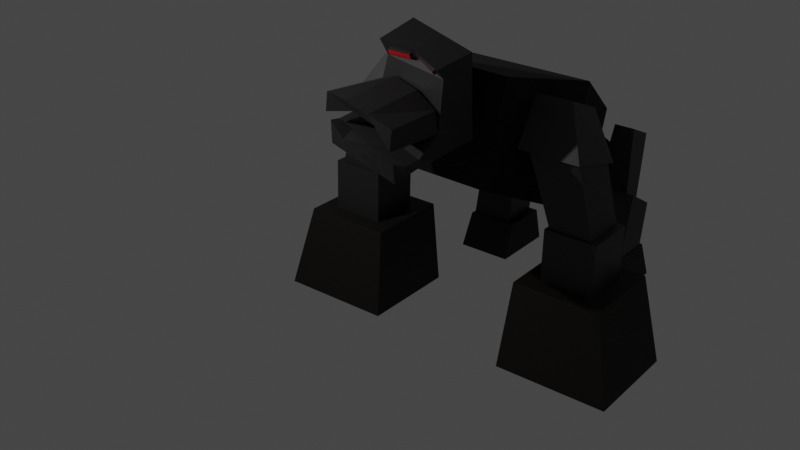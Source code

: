# Source: monster.blend  (saved by Blender 2.82.7; exported with 4.5.12 LTS)
import bpy
from mathutils import Matrix  # noqa: F401  (used for matrix-valued properties, if any)

bpy.ops.wm.read_factory_settings(use_empty=True)
scene = bpy.context.scene
scene.name = 'Scene'

# ---- collections
col_monster = bpy.data.collections.new('monster'); scene.collection.children.link(col_monster)

# ---- materials (node trees are filled in below, after node groups)
mat_monster_paw = bpy.data.materials.new('monster.paw')
mat_monster_leg = bpy.data.materials.new('monster.leg')
mat_torso_main = bpy.data.materials.new('torso.main')
mat_torso_back = bpy.data.materials.new('torso.back')
mat_monster_shoulder = bpy.data.materials.new('monster.shoulder')
mat_monster_head = bpy.data.materials.new('monster.head')
mat_eye_red = bpy.data.materials.new('eye.red')

# ---- material node trees
mat_monster_paw.use_nodes = True; mat_monster_paw.node_tree.nodes.clear()
_N = mat_monster_paw.node_tree.nodes; _L = mat_monster_paw.node_tree.links
n0 = _N.new('ShaderNodeOutputMaterial'); n0.name = 'Material Output'; n0.location = (300, 300)
n1 = _N.new('ShaderNodeBsdfPrincipled'); n1.name = 'Principled BSDF'; n1.location = (10, 300)
n1.distribution = 'GGX'
n1.subsurface_method = 'BURLEY'
n1.inputs[0].default_value = (0.006994, 0.003394, 0.0003465, 1.0)
n1.inputs[2].default_value = 0.7273
n1.inputs[3].default_value = 1.45
n1.inputs[27].default_value = (0.0, 0.0, 0.0, 1.0)
n1.inputs[28].default_value = 1.0
_L.new(n1.outputs[0], n0.inputs[0])
n0.is_active_output = True
mat_monster_leg.use_nodes = True; mat_monster_leg.node_tree.nodes.clear()
_N = mat_monster_leg.node_tree.nodes; _L = mat_monster_leg.node_tree.links
n0 = _N.new('ShaderNodeOutputMaterial'); n0.name = 'Material Output'; n0.location = (300, 300)
n1 = _N.new('ShaderNodeBsdfPrincipled'); n1.name = 'Principled BSDF'; n1.location = (10, 300)
n1.distribution = 'GGX'
n1.subsurface_method = 'BURLEY'
n1.inputs[0].default_value = (0.0209, 0.0209, 0.0209, 1.0)
n1.inputs[3].default_value = 1.45
n1.inputs[27].default_value = (0.0, 0.0, 0.0, 1.0)
n1.inputs[28].default_value = 1.0
_L.new(n1.outputs[0], n0.inputs[0])
n0.is_active_output = True
mat_torso_main.use_nodes = True; mat_torso_main.node_tree.nodes.clear()
_N = mat_torso_main.node_tree.nodes; _L = mat_torso_main.node_tree.links
n0 = _N.new('ShaderNodeOutputMaterial'); n0.name = 'Material Output'; n0.location = (300, 300)
n1 = _N.new('ShaderNodeBsdfPrincipled'); n1.name = 'Principled BSDF'; n1.location = (10, 300)
n1.distribution = 'GGX'
n1.subsurface_method = 'BURLEY'
n1.inputs[0].default_value = (0.0006658, 0.0006658, 0.0006658, 1.0)
n1.inputs[2].default_value = 1.0
n1.inputs[3].default_value = 1.45
n1.inputs[27].default_value = (0.0, 0.0, 0.0, 1.0)
n1.inputs[28].default_value = 1.0
_L.new(n1.outputs[0], n0.inputs[0])
n0.is_active_output = True
mat_torso_back.use_nodes = True; mat_torso_back.node_tree.nodes.clear()
_N = mat_torso_back.node_tree.nodes; _L = mat_torso_back.node_tree.links
n0 = _N.new('ShaderNodeOutputMaterial'); n0.name = 'Material Output'; n0.location = (300, 300)
n1 = _N.new('ShaderNodeBsdfPrincipled'); n1.name = 'Principled BSDF'; n1.location = (10, 300)
n1.distribution = 'GGX'
n1.subsurface_method = 'BURLEY'
n1.inputs[0].default_value = (0.0331, 0.0331, 0.0331, 1.0)
n1.inputs[2].default_value = 1.0
n1.inputs[3].default_value = 1.45
n1.inputs[27].default_value = (0.0, 0.0, 0.0, 1.0)
n1.inputs[28].default_value = 1.0
_L.new(n1.outputs[0], n0.inputs[0])
n0.is_active_output = True
mat_monster_shoulder.use_nodes = True; mat_monster_shoulder.node_tree.nodes.clear()
_N = mat_monster_shoulder.node_tree.nodes; _L = mat_monster_shoulder.node_tree.links
n0 = _N.new('ShaderNodeOutputMaterial'); n0.name = 'Material Output'; n0.location = (300, 300)
n1 = _N.new('ShaderNodeBsdfPrincipled'); n1.name = 'Principled BSDF'; n1.location = (10, 300)
n1.distribution = 'GGX'
n1.subsurface_method = 'BURLEY'
n1.inputs[0].default_value = (0.03075, 0.03075, 0.03075, 1.0)
n1.inputs[3].default_value = 1.45
n1.inputs[27].default_value = (0.0, 0.0, 0.0, 1.0)
n1.inputs[28].default_value = 1.0
_L.new(n1.outputs[0], n0.inputs[0])
n0.is_active_output = True
mat_monster_head.use_nodes = True; mat_monster_head.node_tree.nodes.clear()
_N = mat_monster_head.node_tree.nodes; _L = mat_monster_head.node_tree.links
n0 = _N.new('ShaderNodeOutputMaterial'); n0.name = 'Material Output'; n0.location = (300, 300)
n1 = _N.new('ShaderNodeBsdfPrincipled'); n1.name = 'Principled BSDF'; n1.location = (10, 300)
n1.distribution = 'GGX'
n1.subsurface_method = 'BURLEY'
n1.inputs[0].default_value = (0.02207, 0.02207, 0.02207, 1.0)
n1.inputs[3].default_value = 1.45
n1.inputs[27].default_value = (0.0, 0.0, 0.0, 1.0)
n1.inputs[28].default_value = 1.0
_L.new(n1.outputs[0], n0.inputs[0])
n0.is_active_output = True
mat_eye_red.use_nodes = True; mat_eye_red.node_tree.nodes.clear()
_N = mat_eye_red.node_tree.nodes; _L = mat_eye_red.node_tree.links
n0 = _N.new('ShaderNodeOutputMaterial'); n0.name = 'Material Output'; n0.location = (300, 300)
n1 = _N.new('ShaderNodeBsdfPrincipled'); n1.name = 'Principled BSDF'; n1.location = (10, 300)
n1.distribution = 'GGX'
n1.subsurface_method = 'BURLEY'
n1.inputs[0].default_value = (1.0, 0.0, 0.0006568, 1.0)
n1.inputs[3].default_value = 1.45
n1.inputs[27].default_value = (0.0, 0.0, 0.0, 1.0)
n1.inputs[28].default_value = 1.0
_L.new(n1.outputs[0], n0.inputs[0])
n0.is_active_output = True

# ---- world
world_world = bpy.data.worlds.new('World'); scene.world = world_world
world_world.use_nodes = True; world_world.node_tree.nodes.clear()
_N = world_world.node_tree.nodes; _L = world_world.node_tree.links
n0 = _N.new('ShaderNodeOutputWorld'); n0.name = 'World Output'; n0.location = (300, 300)
n1 = _N.new('ShaderNodeBackground'); n1.name = 'Background'; n1.location = (10, 300)
n1.inputs[0].default_value = (0.05088, 0.05088, 0.05088, 1.0)
_L.new(n1.outputs[0], n0.inputs[0])
n0.is_active_output = True
world_world.color = (0.05088, 0.05088, 0.05088)
world_world.use_sun_shadow = False
world_world.sun_shadow_jitter_overblur = 0.0

# ---- cameras
cam_camera = bpy.data.cameras.new('Camera')
cam_camera.clip_end = 100.0
cam_camera.ortho_scale = 7.314

# ---- lights
light_light = bpy.data.lights.new('Light', 'POINT')
light_light.transmission_factor = 0.0
light_light.energy = 1000.0
light_light.shadow_soft_size = 0.1
light_light.shadow_maximum_resolution = 0.006
light_light.use_absolute_resolution = True

# ---- meshes
me_cube = bpy.data.meshes.new('Cube')
me_cube.from_pydata([(1.0, 1.0, 1.0), (1.464, 1.125, -1.0), (1.0, -1.0, 1.0), (1.464, -1.249, -1.0), (-1.0, 1.0, 1.0), (-1.138, 1.125, -1.0), (-1.0, -1.0, 1.0), (-1.138, -1.249, -1.0)], [], [(0, 4, 6, 2), (3, 2, 6, 7), (7, 6, 4, 5), (5, 1, 3, 7), (1, 0, 2, 3), (5, 4, 0, 1)])
_uv = me_cube.uv_layers.new(name='UVMap')
_uv.uv.foreach_set('vector', [0.625, 0.5, 0.875, 0.5, 0.875, 0.75, 0.625, 0.75, 0.375, 0.75, 0.625, 0.75, 0.625, 1.0, 0.375, 1.0, 0.375, 0.0, 0.625, 0.0, 0.625, 0.25, 0.375, 0.25, 0.125, 0.5, 0.375, 0.5, 0.375, 0.75, 0.125, 0.75, 0.375, 0.5, 0.625, 0.5, 0.625, 0.75, 0.375, 0.75, 0.375, 0.25, 0.625, 0.25, 0.625, 0.5, 0.375, 0.5])
me_cube.materials.append(mat_monster_paw)
me_cube.use_remesh_preserve_volume = False
me_cube.use_remesh_preserve_attributes = False
me_cube.use_mirror_vertex_groups = False
me_cube.update()
me_cube_002 = bpy.data.meshes.new('Cube.002')
me_cube_002.from_pydata([(1.0, 1.0, 1.0), (1.0, 1.0, -1.0), (1.0, -1.0, 1.0), (1.0, -1.0, -1.0), (-1.0, 1.0, 1.0), (-1.0, 1.0, -1.0), (-1.0, -1.0, 1.0), (-1.0, -1.0, -1.0)], [], [(0, 4, 6, 2), (3, 2, 6, 7), (7, 6, 4, 5), (5, 1, 3, 7), (1, 0, 2, 3), (5, 4, 0, 1)])
_uv = me_cube_002.uv_layers.new(name='UVMap')
_uv.uv.foreach_set('vector', [0.625, 0.5, 0.875, 0.5, 0.875, 0.75, 0.625, 0.75, 0.375, 0.75, 0.625, 0.75, 0.625, 1.0, 0.375, 1.0, 0.375, 0.0, 0.625, 0.0, 0.625, 0.25, 0.375, 0.25, 0.125, 0.5, 0.375, 0.5, 0.375, 0.75, 0.125, 0.75, 0.375, 0.5, 0.625, 0.5, 0.625, 0.75, 0.375, 0.75, 0.375, 0.25, 0.625, 0.25, 0.625, 0.5, 0.375, 0.5])
me_cube_002.materials.append(mat_monster_leg)
me_cube_002.use_remesh_preserve_volume = False
me_cube_002.use_remesh_preserve_attributes = False
me_cube_002.use_mirror_vertex_groups = False
me_cube_002.update()
me_cube_004 = bpy.data.meshes.new('Cube.004')
me_cube_004.from_pydata([(-0.6693, -0.8105, -0.5537), (-1.008, -1.161, 1.066), (-0.9963, 1.0, -0.997), (-0.9931, 0.9966, 1.0), (0.7002, -0.8268, -0.5715), (0.9768, -1.262, 1.039), (0.9999, 0.9895, -0.8984), (1.0, 0.9981, 0.9978)], [], [(0, 1, 3, 2), (2, 3, 7, 6), (6, 7, 5, 4), (4, 5, 1, 0), (2, 6, 4, 0), (7, 3, 1, 5)])
me_cube_004.polygons.foreach_set('material_index', [0, 0, 0, 0, 0, 1])
_uv = me_cube_004.uv_layers.new(name='UVMap')
_uv.uv.foreach_set('vector', [0.375, 0.0, 0.625, 0.0, 0.625, 0.25, 0.375, 0.25, 0.375, 0.25, 0.625, 0.25, 0.625, 0.5, 0.375, 0.5, 0.375, 0.5, 0.625, 0.5, 0.625, 0.75, 0.375, 0.75, 0.375, 0.75, 0.625, 0.75, 0.625, 1.0, 0.375, 1.0, 0.125, 0.5, 0.375, 0.5, 0.375, 0.75, 0.125, 0.75, 0.625, 0.5, 0.875, 0.5, 0.875, 0.75, 0.625, 0.75])
me_cube_004.materials.append(mat_torso_main)
me_cube_004.materials.append(mat_torso_back)
me_cube_004.use_remesh_fix_poles = True
me_cube_004.use_remesh_preserve_attributes = False
me_cube_004.use_mirror_vertex_groups = False
me_cube_004.update()
me_cube_005 = bpy.data.meshes.new('Cube.005')
me_cube_005.from_pydata([(-1.0, -1.142, -0.4715), (-1.0, -0.7696, 1.062), (-1.0, 0.8584, -0.4715), (-1.0, 0.5707, 0.885), (0.8748, -1.142, -0.4715), (0.125, -0.7696, 1.062), (0.8748, 0.8584, -0.4715), (0.125, 0.5707, 0.885)], [], [(0, 1, 3, 2), (2, 3, 7, 6), (6, 7, 5, 4), (4, 5, 1, 0), (2, 6, 4, 0), (7, 3, 1, 5)])
_uv = me_cube_005.uv_layers.new(name='UVMap')
_uv.uv.foreach_set('vector', [0.375, 0.0, 0.625, 0.0, 0.625, 0.25, 0.375, 0.25, 0.375, 0.25, 0.625, 0.25, 0.625, 0.5, 0.375, 0.5, 0.375, 0.5, 0.625, 0.5, 0.625, 0.75, 0.375, 0.75, 0.375, 0.75, 0.625, 0.75, 0.625, 1.0, 0.375, 1.0, 0.125, 0.5, 0.375, 0.5, 0.375, 0.75, 0.125, 0.75, 0.625, 0.5, 0.875, 0.5, 0.875, 0.75, 0.625, 0.75])
me_cube_005.materials.append(mat_monster_shoulder)
me_cube_005.use_remesh_fix_poles = True
me_cube_005.use_remesh_preserve_attributes = False
me_cube_005.use_mirror_vertex_groups = False
me_cube_005.update()
me_cube_007 = bpy.data.meshes.new('Cube.007')
me_cube_007.from_pydata([(-0.07734, -0.8906, -1.63), (-1.0, -1.0, 1.0), (-0.07734, 0.8902, -1.63), (-1.0, 1.0, 0.4677), (1.522, -0.8906, -1.63), (0.8852, -1.0, 1.003), (1.522, 0.8902, -1.63), (0.8852, 1.0, 0.4707)], [], [(0, 1, 3, 2), (2, 3, 7, 6), (6, 7, 5, 4), (4, 5, 1, 0), (2, 6, 4, 0), (7, 3, 1, 5)])
_uv = me_cube_007.uv_layers.new(name='UVMap')
_uv.uv.foreach_set('vector', [0.375, 0.0, 0.625, 0.0, 0.625, 0.25, 0.375, 0.25, 0.375, 0.25, 0.625, 0.25, 0.625, 0.5, 0.375, 0.5, 0.375, 0.5, 0.625, 0.5, 0.625, 0.75, 0.375, 0.75, 0.375, 0.75, 0.625, 0.75, 0.625, 1.0, 0.375, 1.0, 0.125, 0.5, 0.375, 0.5, 0.375, 0.75, 0.125, 0.75, 0.625, 0.5, 0.875, 0.5, 0.875, 0.75, 0.625, 0.75])
me_cube_007.materials.append(mat_monster_leg)
me_cube_007.use_remesh_fix_poles = True
me_cube_007.use_remesh_preserve_attributes = False
me_cube_007.use_mirror_vertex_groups = False
me_cube_007.update()
me_cube_008 = bpy.data.meshes.new('Cube.008')
me_cube_008.from_pydata([(1.0, 1.0, 1.0), (1.464, 1.125, -1.0), (1.0, -1.0, 1.0), (1.464, -1.249, -1.0), (-1.0, 1.0, 1.0), (-1.138, 1.125, -1.0), (-1.0, -1.0, 1.0), (-1.138, -1.249, -1.0)], [], [(0, 4, 6, 2), (3, 2, 6, 7), (7, 6, 4, 5), (5, 1, 3, 7), (1, 0, 2, 3), (5, 4, 0, 1)])
_uv = me_cube_008.uv_layers.new(name='UVMap')
_uv.uv.foreach_set('vector', [0.625, 0.5, 0.875, 0.5, 0.875, 0.75, 0.625, 0.75, 0.375, 0.75, 0.625, 0.75, 0.625, 1.0, 0.375, 1.0, 0.375, 0.0, 0.625, 0.0, 0.625, 0.25, 0.375, 0.25, 0.125, 0.5, 0.375, 0.5, 0.375, 0.75, 0.125, 0.75, 0.375, 0.5, 0.625, 0.5, 0.625, 0.75, 0.375, 0.75, 0.375, 0.25, 0.625, 0.25, 0.625, 0.5, 0.375, 0.5])
me_cube_008.materials.append(mat_monster_paw)
me_cube_008.use_remesh_preserve_volume = False
me_cube_008.use_remesh_preserve_attributes = False
me_cube_008.use_mirror_vertex_groups = False
me_cube_008.update()
me_cube_009 = bpy.data.meshes.new('Cube.009')
me_cube_009.from_pydata([(1.0, 1.0, 1.0), (1.0, 1.0, -1.0), (1.0, -1.0, 1.0), (1.0, -1.0, -1.0), (-1.0, 1.0, 1.0), (-1.0, 1.0, -1.0), (-1.0, -1.0, 1.0), (-1.0, -1.0, -1.0)], [], [(0, 4, 6, 2), (3, 2, 6, 7), (7, 6, 4, 5), (5, 1, 3, 7), (1, 0, 2, 3), (5, 4, 0, 1)])
_uv = me_cube_009.uv_layers.new(name='UVMap')
_uv.uv.foreach_set('vector', [0.625, 0.5, 0.875, 0.5, 0.875, 0.75, 0.625, 0.75, 0.375, 0.75, 0.625, 0.75, 0.625, 1.0, 0.375, 1.0, 0.375, 0.0, 0.625, 0.0, 0.625, 0.25, 0.375, 0.25, 0.125, 0.5, 0.375, 0.5, 0.375, 0.75, 0.125, 0.75, 0.375, 0.5, 0.625, 0.5, 0.625, 0.75, 0.375, 0.75, 0.375, 0.25, 0.625, 0.25, 0.625, 0.5, 0.375, 0.5])
me_cube_009.materials.append(mat_monster_leg)
me_cube_009.use_remesh_preserve_volume = False
me_cube_009.use_remesh_preserve_attributes = False
me_cube_009.use_mirror_vertex_groups = False
me_cube_009.update()
me_cube_010 = bpy.data.meshes.new('Cube.010')
me_cube_010.from_pydata([(-1.0, -1.142, -0.4715), (-1.0, -0.7696, 1.062), (-1.0, 0.8584, -0.4715), (-1.0, 0.5707, 0.885), (0.8748, -1.142, -0.4715), (0.125, -0.7696, 1.062), (0.8748, 0.8584, -0.4715), (0.125, 0.5707, 0.885)], [], [(0, 1, 3, 2), (2, 3, 7, 6), (6, 7, 5, 4), (4, 5, 1, 0), (2, 6, 4, 0), (7, 3, 1, 5)])
_uv = me_cube_010.uv_layers.new(name='UVMap')
_uv.uv.foreach_set('vector', [0.375, 0.0, 0.625, 0.0, 0.625, 0.25, 0.375, 0.25, 0.375, 0.25, 0.625, 0.25, 0.625, 0.5, 0.375, 0.5, 0.375, 0.5, 0.625, 0.5, 0.625, 0.75, 0.375, 0.75, 0.375, 0.75, 0.625, 0.75, 0.625, 1.0, 0.375, 1.0, 0.125, 0.5, 0.375, 0.5, 0.375, 0.75, 0.125, 0.75, 0.625, 0.5, 0.875, 0.5, 0.875, 0.75, 0.625, 0.75])
me_cube_010.materials.append(mat_monster_shoulder)
me_cube_010.use_remesh_fix_poles = True
me_cube_010.use_remesh_preserve_attributes = False
me_cube_010.use_mirror_vertex_groups = False
me_cube_010.update()
me_cube_011 = bpy.data.meshes.new('Cube.011')
me_cube_011.from_pydata([(-0.07734, -0.8906, -1.63), (-1.0, -1.0, 1.0), (-0.07734, 0.8902, -1.63), (-1.0, 1.0, 0.4677), (1.522, -0.8906, -1.63), (0.8852, -1.0, 1.003), (1.522, 0.8902, -1.63), (0.8852, 1.0, 0.4707)], [], [(0, 1, 3, 2), (2, 3, 7, 6), (6, 7, 5, 4), (4, 5, 1, 0), (2, 6, 4, 0), (7, 3, 1, 5)])
_uv = me_cube_011.uv_layers.new(name='UVMap')
_uv.uv.foreach_set('vector', [0.375, 0.0, 0.625, 0.0, 0.625, 0.25, 0.375, 0.25, 0.375, 0.25, 0.625, 0.25, 0.625, 0.5, 0.375, 0.5, 0.375, 0.5, 0.625, 0.5, 0.625, 0.75, 0.375, 0.75, 0.375, 0.75, 0.625, 0.75, 0.625, 1.0, 0.375, 1.0, 0.125, 0.5, 0.375, 0.5, 0.375, 0.75, 0.125, 0.75, 0.625, 0.5, 0.875, 0.5, 0.875, 0.75, 0.625, 0.75])
me_cube_011.materials.append(mat_monster_leg)
me_cube_011.use_remesh_fix_poles = True
me_cube_011.use_remesh_preserve_attributes = False
me_cube_011.use_mirror_vertex_groups = False
me_cube_011.update()
me_cube_013 = bpy.data.meshes.new('Cube.013')
me_cube_013.from_pydata([(-0.9484, -1.073, -0.8419), (-0.9047, -0.8311, 0.8938), (-0.9482, 0.9275, -0.8475), (-0.8963, 0.9148, 1.022), (1.051, -1.072, -0.8469), (0.8327, -0.8576, 0.9239), (1.052, 0.9275, -0.8475), (0.8983, 0.8525, 0.9956), (-0.8262, -0.5096, 0.5325), (-0.9076, 0.9175, 0.6144), (0.9318, 0.8688, 0.5935), (0.8429, -0.4998, 0.6688), (0.05176, 0.9275, -0.8475), (0.0009961, 0.8836, 1.009), (0.0508, -0.9994, -0.8309), (0.003386, -0.571, 0.9468), (-0.03562, -0.297, 0.6926), (0.01207, 0.8932, 0.604)], [], [(8, 1, 3, 9), (17, 13, 7, 10), (10, 7, 5, 11), (16, 15, 1, 8), (12, 6, 4, 14), (13, 3, 1, 15), (16, 8, 0, 14, 4, 11), (0, 8, 9, 2), (7, 13, 15, 5), (2, 12, 14, 0), (11, 5, 15, 16), (9, 3, 13, 17), (17, 10, 6, 12, 2, 9), (6, 10, 11, 4)])
_uv = me_cube_013.uv_layers.new(name='UVMap')
_uv.uv.foreach_set('vector', [0.5705, 0.0, 0.625, 0.0, 0.625, 0.25, 0.5705, 0.25, 0.5705, 0.375, 0.625, 0.375, 0.625, 0.5, 0.5705, 0.5, 0.5705, 0.5, 0.625, 0.5, 0.625, 0.75, 0.5705, 0.75, 0.5705, 0.875, 0.625, 0.875, 0.625, 1.0, 0.5705, 1.0, 0.25, 0.5, 0.375, 0.5, 0.375, 0.75, 0.25, 0.75, 0.75, 0.5, 0.875, 0.5, 0.875, 0.75, 0.75, 0.75, 0.5705, 0.875, 0.5705, 1.0, 0.375, 1.0, 0.375, 0.875, 0.375, 0.75, 0.5705, 0.75, 0.375, 0.0, 0.5705, 0.0, 0.5705, 0.25, 0.375, 0.25, 0.625, 0.5, 0.75, 0.5, 0.75, 0.75, 0.625, 0.75, 0.125, 0.5, 0.25, 0.5, 0.25, 0.75, 0.125, 0.75, 0.5705, 0.75, 0.625, 0.75, 0.625, 0.875, 0.5705, 0.875, 0.5705, 0.25, 0.625, 0.25, 0.625, 0.375, 0.5705, 0.375, 0.5705, 0.375, 0.5705, 0.5, 0.375, 0.5, 0.375, 0.375, 0.375, 0.25, 0.5705, 0.25, 0.375, 0.5, 0.5705, 0.5, 0.5705, 0.75, 0.375, 0.75])
me_cube_013.materials.append(mat_monster_head)
me_cube_013.use_remesh_fix_poles = True
me_cube_013.use_remesh_preserve_attributes = False
me_cube_013.use_mirror_vertex_groups = False
me_cube_013.update()
me_cube_014 = bpy.data.meshes.new('Cube.014')
me_cube_014.from_pydata([(-0.9904, -1.013, -1.193), (-0.9796, -1.027, 0.5886), (-0.8043, 1.038, -0.8669), (-0.7061, 1.048, 0.7082), (1.009, -1.012, -1.181), (1.014, -1.019, 0.7144), (1.069, 1.013, -1.223), (0.9093, 1.018, 0.5537), (-0.5208, 1.028, -0.5796), (-0.3548, -1.088, 0.9145), (-0.3707, 1.056, 1.372), (-0.3911, -0.6914, -0.4007), (0.3251, 0.9899, 1.351), (0.4371, -0.7156, -0.4316), (0.4792, 1.028, -0.5796), (0.3499, -1.114, 0.9432)], [], [(0, 1, 3, 2), (14, 12, 7, 6), (6, 7, 5, 4), (11, 9, 1, 0), (14, 6, 4, 13), (10, 3, 1, 9), (2, 3, 10, 8), (2, 8, 11, 0), (13, 15, 9, 11), (8, 14, 13, 11), (4, 5, 15, 13), (7, 12, 15, 5), (8, 10, 12, 14), (12, 10, 9, 15)])
_uv = me_cube_014.uv_layers.new(name='UVMap')
_uv.uv.foreach_set('vector', [0.375, 0.0, 0.625, 0.0, 0.625, 0.25, 0.375, 0.25, 0.375, 0.4375, 0.625, 0.4375, 0.625, 0.5, 0.375, 0.5, 0.375, 0.5, 0.625, 0.5, 0.625, 0.75, 0.375, 0.75, 0.375, 0.9375, 0.625, 0.9375, 0.625, 1.0, 0.375, 1.0, 0.3125, 0.5, 0.375, 0.5, 0.375, 0.75, 0.3125, 0.75, 0.8125, 0.5, 0.875, 0.5, 0.875, 0.75, 0.8125, 0.75, 0.375, 0.25, 0.625, 0.25, 0.625, 0.3125, 0.375, 0.3125, 0.125, 0.5, 0.1875, 0.5, 0.1875, 0.75, 0.125, 0.75, 0.375, 0.8125, 0.625, 0.8125, 0.625, 0.9375, 0.375, 0.9375, 0.1875, 0.5, 0.3125, 0.5, 0.3125, 0.75, 0.1875, 0.75, 0.375, 0.75, 0.625, 0.75, 0.625, 0.8125, 0.375, 0.8125, 0.625, 0.5, 0.6875, 0.5, 0.6875, 0.75, 0.625, 0.75, 0.375, 0.3125, 0.625, 0.3125, 0.625, 0.4375, 0.375, 0.4375, 0.6875, 0.5, 0.8125, 0.5, 0.8125, 0.75, 0.6875, 0.75])
me_cube_014.materials.append(mat_monster_head)
me_cube_014.use_remesh_fix_poles = True
me_cube_014.use_remesh_preserve_attributes = False
me_cube_014.use_mirror_vertex_groups = False
me_cube_014.update()
me_cube_015 = bpy.data.meshes.new('Cube.015')
me_cube_015.from_pydata([(-1.0, -1.0, -1.0), (-0.9615, -0.9606, 1.366), (-0.961, 0.7422, -1.116), (-0.8986, 1.063, 1.215), (1.0, -1.0, -1.0), (1.0, -1.0, 1.0), (1.038, 0.7362, -1.186), (0.974, 1.003, 0.8577), (0.06988, 0.8854, 0.3845), (0.0, -1.0, -1.0), (-0.02054, -1.137, 0.3826), (-0.5108, -1.103, 0.531), (-0.513, 0.9035, 0.563), (-0.5, -1.0, -1.0), (0.5764, 0.8876, 0.3878), (0.5, -1.0, -1.0), (0.5759, -1.049, 0.3336), (-1.0, 0.0, -1.0), (-1.051, -0.01321, 0.5451), (1.0, 0.0, -1.0), (1.086, -0.03475, 0.1184), (-0.00772, -0.1302, 0.4527), (-0.5173, -0.07441, 0.6712), (0.5911, 0.009353, 0.1566), (-1.0, -0.5357, -1.0), (1.06, -0.6102, 0.2896), (-0.03996, -0.7189, 0.3845), (-0.5526, -0.6131, 0.6973), (0.5708, -0.5635, 0.2786), (-1.018, -0.5369, 0.7892), (1.0, -0.5357, -1.0)], [], [(17, 18, 3, 2), (30, 25, 5, 4), (13, 11, 1, 0), (27, 29, 1, 11), (28, 26, 10, 16), (15, 16, 10, 9), (2, 3, 12, 8, 14, 7, 6), (26, 27, 11, 10), (9, 10, 11, 13), (4, 5, 16, 15), (25, 28, 16, 5), (7, 14, 23, 20), (8, 12, 22, 21), (14, 8, 21, 23), (12, 3, 18, 22), (6, 7, 20, 19), (24, 29, 18, 17), (0, 1, 29, 24), (20, 23, 28, 25), (21, 22, 27, 26), (23, 21, 26, 28), (22, 18, 29, 27), (19, 20, 25, 30), (2, 6, 19, 30, 4, 15, 9, 13, 0, 24, 17)])
_uv = me_cube_015.uv_layers.new(name='UVMap')
_uv.uv.foreach_set('vector', [0.375, 0.125, 0.625, 0.125, 0.625, 0.25, 0.375, 0.25, 0.375, 0.692, 0.625, 0.692, 0.625, 0.75, 0.375, 0.75, 0.375, 0.9375, 0.625, 0.9375, 0.625, 1.0, 0.375, 1.0, 0.8125, 0.692, 0.875, 0.692, 0.875, 0.75, 0.8125, 0.75, 0.6875, 0.692, 0.75, 0.692, 0.75, 0.75, 0.6875, 0.75, 0.375, 0.8125, 0.625, 0.8125, 0.625, 0.875, 0.375, 0.875, 0.375, 0.25, 0.625, 0.25, 0.625, 0.3125, 0.625, 0.375, 0.625, 0.4375, 0.625, 0.5, 0.375, 0.5, 0.75, 0.692, 0.8125, 0.692, 0.8125, 0.75, 0.75, 0.75, 0.375, 0.875, 0.625, 0.875, 0.625, 0.9375, 0.375, 0.9375, 0.375, 0.75, 0.625, 0.75, 0.625, 0.8125, 0.375, 0.8125, 0.625, 0.692, 0.6875, 0.692, 0.6875, 0.75, 0.625, 0.75, 0.625, 0.5, 0.6875, 0.5, 0.6875, 0.625, 0.625, 0.625, 0.75, 0.5, 0.8125, 0.5, 0.8125, 0.625, 0.75, 0.625, 0.6875, 0.5, 0.75, 0.5, 0.75, 0.625, 0.6875, 0.625, 0.8125, 0.5, 0.875, 0.5, 0.875, 0.625, 0.8125, 0.625, 0.375, 0.5, 0.625, 0.5, 0.625, 0.625, 0.375, 0.625, 0.375, 0.05804, 0.625, 0.05804, 0.625, 0.125, 0.375, 0.125, 0.375, 0.0, 0.625, 0.0, 0.625, 0.05804, 0.375, 0.05804, 0.625, 0.625, 0.6875, 0.625, 0.6875, 0.692, 0.625, 0.692, 0.75, 0.625, 0.8125, 0.625, 0.8125, 0.692, 0.75, 0.692, 0.6875, 0.625, 0.75, 0.625, 0.75, 0.692, 0.6875, 0.692, 0.8125, 0.625, 0.875, 0.625, 0.875, 0.692, 0.8125, 0.692, 0.375, 0.625, 0.625, 0.625, 0.625, 0.692, 0.375, 0.692, 0.125, 0.5, 0.375, 0.5, 0.375, 0.625, 0.375, 0.692, 0.375, 0.75, 0.3125, 0.75, 0.25, 0.75, 0.1875, 0.75, 0.125, 0.75, 0.125, 0.692, 0.125, 0.625])
me_cube_015.materials.append(mat_monster_head)
me_cube_015.use_remesh_fix_poles = True
me_cube_015.use_remesh_preserve_attributes = False
me_cube_015.use_mirror_vertex_groups = False
me_cube_015.update()
me_cube_016 = bpy.data.meshes.new('Cube.016')
me_cube_016.from_pydata([(-1.0, -1.0, -1.0), (-1.0, -1.0, 1.0), (-1.0, 1.0, -1.0), (-1.0, 1.0, 1.0), (1.0, -1.0, -1.0), (1.0, -1.0, 1.0), (1.0, 1.0, -1.0), (1.0, 1.0, 1.0)], [], [(0, 1, 3, 2), (2, 3, 7, 6), (6, 7, 5, 4), (4, 5, 1, 0), (2, 6, 4, 0), (7, 3, 1, 5)])
me_cube_016.polygons.foreach_set('material_index', [0, 0, 0, 1, 0, 0])
_uv = me_cube_016.uv_layers.new(name='UVMap')
_uv.uv.foreach_set('vector', [0.375, 0.0, 0.625, 0.0, 0.625, 0.25, 0.375, 0.25, 0.375, 0.25, 0.625, 0.25, 0.625, 0.5, 0.375, 0.5, 0.375, 0.5, 0.625, 0.5, 0.625, 0.75, 0.375, 0.75, 0.375, 0.75, 0.625, 0.75, 0.625, 1.0, 0.375, 1.0, 0.125, 0.5, 0.375, 0.5, 0.375, 0.75, 0.125, 0.75, 0.625, 0.5, 0.875, 0.5, 0.875, 0.75, 0.625, 0.75])
me_cube_016.materials.append(mat_monster_head)
me_cube_016.materials.append(mat_eye_red)
me_cube_016.use_remesh_fix_poles = True
me_cube_016.use_remesh_preserve_attributes = False
me_cube_016.use_mirror_vertex_groups = False
me_cube_016.update()
me_cube_017 = bpy.data.meshes.new('Cube.017')
me_cube_017.from_pydata([(-1.0, -1.0, -1.0), (-1.0, -1.0, 1.0), (-1.0, 1.0, -1.0), (-1.0, 1.0, 1.0), (1.0, -1.0, -1.0), (1.0, -1.0, 1.0), (1.0, 1.0, -1.0), (1.0, 1.0, 1.0)], [], [(0, 1, 3, 2), (2, 3, 7, 6), (6, 7, 5, 4), (4, 5, 1, 0), (2, 6, 4, 0), (7, 3, 1, 5)])
me_cube_017.polygons.foreach_set('material_index', [0, 0, 0, 1, 0, 0])
_uv = me_cube_017.uv_layers.new(name='UVMap')
_uv.uv.foreach_set('vector', [0.375, 0.0, 0.625, 0.0, 0.625, 0.25, 0.375, 0.25, 0.375, 0.25, 0.625, 0.25, 0.625, 0.5, 0.375, 0.5, 0.375, 0.5, 0.625, 0.5, 0.625, 0.75, 0.375, 0.75, 0.375, 0.75, 0.625, 0.75, 0.625, 1.0, 0.375, 1.0, 0.125, 0.5, 0.375, 0.5, 0.375, 0.75, 0.125, 0.75, 0.625, 0.5, 0.875, 0.5, 0.875, 0.75, 0.625, 0.75])
me_cube_017.materials.append(mat_monster_head)
me_cube_017.materials.append(mat_eye_red)
me_cube_017.use_remesh_fix_poles = True
me_cube_017.use_remesh_preserve_attributes = False
me_cube_017.use_mirror_vertex_groups = False
me_cube_017.update()
me_cube_001 = bpy.data.meshes.new('Cube.001')
me_cube_001.from_pydata([(-1.494, -1.869, -1.327), (-1.49, -1.099, 1.568), (-1.058, 0.4221, -1.814), (-0.7926, 0.8599, 0.2398), (1.5, -1.846, -1.18), (1.5, -1.098, 1.564), (1.006, 0.4273, -1.863), (1.012, 0.8449, 0.2751), (-1.491, -1.332, 0.691), (-0.909, 0.7564, -0.3685), (0.996, 0.7153, -0.3301), (1.5, -1.324, 0.7329)], [], [(8, 1, 3, 9), (10, 7, 5, 11), (11, 5, 1, 8), (2, 6, 4, 0), (7, 3, 1, 5), (4, 11, 8, 0), (6, 10, 11, 4), (0, 8, 9, 2), (2, 9, 3, 7, 10, 6)])
_uv = me_cube_001.uv_layers.new(name='UVMap')
_uv.uv.foreach_set('vector', [0.5493, 0.0, 0.625, 0.0, 0.625, 0.25, 0.5493, 0.25, 0.5493, 0.5, 0.625, 0.5, 0.625, 0.75, 0.5493, 0.75, 0.5493, 0.75, 0.625, 0.75, 0.625, 1.0, 0.5493, 1.0, 0.125, 0.5, 0.375, 0.5, 0.375, 0.75, 0.125, 0.75, 0.625, 0.5, 0.875, 0.5, 0.875, 0.75, 0.625, 0.75, 0.375, 0.75, 0.5493, 0.75, 0.5493, 1.0, 0.375, 1.0, 0.375, 0.5, 0.5493, 0.5, 0.5493, 0.75, 0.375, 0.75, 0.375, 0.0, 0.5493, 0.0, 0.5493, 0.25, 0.375, 0.25, 0.375, 0.25, 0.5493, 0.25, 0.625, 0.25, 0.625, 0.5, 0.5493, 0.5, 0.375, 0.5])
me_cube_001.materials.append(mat_torso_main)
me_cube_001.use_remesh_fix_poles = True
me_cube_001.use_remesh_preserve_attributes = False
me_cube_001.use_mirror_vertex_groups = False
me_cube_001.update()
me_cube_006 = bpy.data.meshes.new('Cube.006')
me_cube_006.from_pydata([(-1.058, -1.35, -0.8213), (-0.909, -1.016, 0.6243), (-1.0, -0.2161, -1.171), (-1.0, 0.5871, -0.4959), (1.006, -1.345, -0.87), (0.996, -1.057, 0.6626), (1.0, -0.2161, -1.171), (1.0, 0.5871, -0.4959)], [], [(0, 1, 3, 2), (2, 3, 7, 6), (6, 7, 5, 4), (4, 5, 1, 0), (2, 6, 4, 0), (7, 3, 1, 5)])
_uv = me_cube_006.uv_layers.new(name='UVMap')
_uv.uv.foreach_set('vector', [0.3931, 0.0, 0.625, 0.0, 0.625, 0.1522, 0.375, 0.1522, 0.375, 0.1522, 0.625, 0.1522, 0.625, 0.5978, 0.375, 0.5978, 0.375, 0.5978, 0.625, 0.5978, 0.625, 0.75, 0.3931, 0.75, 0.3931, 0.75, 0.625, 0.75, 0.625, 1.0, 0.3931, 1.0, 0.125, 0.5978, 0.375, 0.5978, 0.3931, 0.75, 0.125, 0.7551, 0.625, 0.5978, 0.875, 0.5978, 0.875, 0.75, 0.625, 0.75])
me_cube_006.materials.append(mat_torso_main)
me_cube_006.use_remesh_fix_poles = True
me_cube_006.use_remesh_preserve_attributes = False
me_cube_006.use_mirror_vertex_groups = False
me_cube_006.update()
me_cube_012 = bpy.data.meshes.new('Cube.012')
me_cube_012.from_pydata([(-1.0, -0.9648, -1.042), (-1.0, -1.0, 1.0), (-1.0, 0.6213, -1.123), (-1.0, 1.0, 1.0), (2.159, -0.9648, -1.042), (1.0, -1.0, 1.0), (2.159, 0.6213, -1.123), (1.0, 1.0, 1.0)], [], [(0, 1, 3, 2), (2, 3, 7, 6), (6, 7, 5, 4), (4, 5, 1, 0), (2, 6, 4, 0), (7, 3, 1, 5)])
_uv = me_cube_012.uv_layers.new(name='UVMap')
_uv.uv.foreach_set('vector', [0.375, 0.0, 0.625, 0.0, 0.625, 0.25, 0.375, 0.25, 0.375, 0.25, 0.625, 0.25, 0.625, 0.5, 0.375, 0.5, 0.375, 0.5, 0.625, 0.5, 0.625, 0.75, 0.375, 0.75, 0.375, 0.75, 0.625, 0.75, 0.625, 1.0, 0.375, 1.0, 0.125, 0.5, 0.375, 0.5, 0.375, 0.75, 0.125, 0.75, 0.625, 0.5, 0.875, 0.5, 0.875, 0.75, 0.625, 0.75])
me_cube_012.materials.append(mat_monster_shoulder)
me_cube_012.use_remesh_fix_poles = True
me_cube_012.use_remesh_preserve_attributes = False
me_cube_012.use_mirror_vertex_groups = False
me_cube_012.update()
me_cube_018 = bpy.data.meshes.new('Cube.018')
me_cube_018.from_pydata([(-1.0, -1.337, -1.0), (-1.0, -1.0, 0.4616), (-1.0, 1.417, -1.0), (-1.0, 1.0, 0.4616), (1.186, -1.337, -1.0), (1.0, -1.0, 0.4616), (1.186, 1.417, -1.0), (1.0, 1.0, 0.4616)], [], [(0, 1, 3, 2), (2, 3, 7, 6), (6, 7, 5, 4), (4, 5, 1, 0), (2, 6, 4, 0), (7, 3, 1, 5)])
_uv = me_cube_018.uv_layers.new(name='UVMap')
_uv.uv.foreach_set('vector', [0.375, 0.0, 0.625, 0.0, 0.625, 0.25, 0.375, 0.25, 0.375, 0.25, 0.625, 0.25, 0.625, 0.5, 0.375, 0.5, 0.375, 0.5, 0.625, 0.5, 0.625, 0.75, 0.375, 0.75, 0.375, 0.75, 0.625, 0.75, 0.625, 1.0, 0.375, 1.0, 0.125, 0.5, 0.375, 0.5, 0.375, 0.75, 0.125, 0.75, 0.625, 0.5, 0.875, 0.5, 0.875, 0.75, 0.625, 0.75])
me_cube_018.materials.append(mat_monster_paw)
me_cube_018.use_remesh_fix_poles = True
me_cube_018.use_remesh_preserve_attributes = False
me_cube_018.use_mirror_vertex_groups = False
me_cube_018.update()
me_cube_019 = bpy.data.meshes.new('Cube.019')
me_cube_019.from_pydata([(-1.0, -1.0, -1.847), (-1.0, -0.3286, 1.505), (-1.0, 1.0, -1.847), (-1.0, 1.343, 0.5275), (1.0, -1.0, -1.847), (1.0, -0.3286, 1.505), (1.0, 1.0, -1.847), (1.0, 1.343, 0.5275)], [], [(0, 1, 3, 2), (2, 3, 7, 6), (6, 7, 5, 4), (4, 5, 1, 0), (2, 6, 4, 0), (7, 3, 1, 5)])
_uv = me_cube_019.uv_layers.new(name='UVMap')
_uv.uv.foreach_set('vector', [0.375, 0.0, 0.625, 0.0, 0.5659, 0.25, 0.375, 0.25, 0.375, 0.25, 0.5659, 0.25, 0.5659, 0.5, 0.375, 0.5, 0.375, 0.5, 0.5659, 0.5, 0.625, 0.75, 0.375, 0.75, 0.375, 0.75, 0.625, 0.75, 0.625, 1.0, 0.375, 1.0, 0.125, 0.5, 0.375, 0.5, 0.375, 0.75, 0.125, 0.75, 0.5659, 0.5, 0.875, 0.5, 0.875, 0.75, 0.625, 0.75])
me_cube_019.materials.append(mat_monster_leg)
me_cube_019.use_remesh_fix_poles = True
me_cube_019.use_remesh_preserve_attributes = False
me_cube_019.use_mirror_vertex_groups = False
me_cube_019.update()
me_cube_028 = bpy.data.meshes.new('Cube.028')
me_cube_028.from_pydata([(-1.0, -0.9648, -1.042), (-1.0, -1.0, 1.0), (-1.0, 0.6213, -1.123), (-1.0, 1.0, 1.0), (2.159, -0.9648, -1.042), (1.0, -1.0, 1.0), (2.159, 0.6213, -1.123), (1.0, 1.0, 1.0)], [], [(0, 1, 3, 2), (2, 3, 7, 6), (6, 7, 5, 4), (4, 5, 1, 0), (2, 6, 4, 0), (7, 3, 1, 5)])
_uv = me_cube_028.uv_layers.new(name='UVMap')
_uv.uv.foreach_set('vector', [0.375, 0.0, 0.625, 0.0, 0.625, 0.25, 0.375, 0.25, 0.375, 0.25, 0.625, 0.25, 0.625, 0.5, 0.375, 0.5, 0.375, 0.5, 0.625, 0.5, 0.625, 0.75, 0.375, 0.75, 0.375, 0.75, 0.625, 0.75, 0.625, 1.0, 0.375, 1.0, 0.125, 0.5, 0.375, 0.5, 0.375, 0.75, 0.125, 0.75, 0.625, 0.5, 0.875, 0.5, 0.875, 0.75, 0.625, 0.75])
me_cube_028.materials.append(mat_monster_shoulder)
me_cube_028.use_remesh_fix_poles = True
me_cube_028.use_remesh_preserve_attributes = False
me_cube_028.use_mirror_vertex_groups = False
me_cube_028.update()
me_cube_029 = bpy.data.meshes.new('Cube.029')
me_cube_029.from_pydata([(-1.0, -1.337, -1.0), (-1.0, -1.0, 0.4616), (-1.0, 1.417, -1.0), (-1.0, 1.0, 0.4616), (1.186, -1.337, -1.0), (1.0, -1.0, 0.4616), (1.186, 1.417, -1.0), (1.0, 1.0, 0.4616)], [], [(0, 1, 3, 2), (2, 3, 7, 6), (6, 7, 5, 4), (4, 5, 1, 0), (2, 6, 4, 0), (7, 3, 1, 5)])
_uv = me_cube_029.uv_layers.new(name='UVMap')
_uv.uv.foreach_set('vector', [0.375, 0.0, 0.625, 0.0, 0.625, 0.25, 0.375, 0.25, 0.375, 0.25, 0.625, 0.25, 0.625, 0.5, 0.375, 0.5, 0.375, 0.5, 0.625, 0.5, 0.625, 0.75, 0.375, 0.75, 0.375, 0.75, 0.625, 0.75, 0.625, 1.0, 0.375, 1.0, 0.125, 0.5, 0.375, 0.5, 0.375, 0.75, 0.125, 0.75, 0.625, 0.5, 0.875, 0.5, 0.875, 0.75, 0.625, 0.75])
me_cube_029.materials.append(mat_monster_paw)
me_cube_029.use_remesh_fix_poles = True
me_cube_029.use_remesh_preserve_attributes = False
me_cube_029.use_mirror_vertex_groups = False
me_cube_029.update()
me_cube_030 = bpy.data.meshes.new('Cube.030')
me_cube_030.from_pydata([(-1.0, -1.0, -1.847), (-1.0, -0.3286, 1.505), (-1.0, 1.0, -1.847), (-1.0, 1.343, 0.5275), (1.0, -1.0, -1.847), (1.0, -0.3286, 1.505), (1.0, 1.0, -1.847), (1.0, 1.343, 0.5275)], [], [(0, 1, 3, 2), (2, 3, 7, 6), (6, 7, 5, 4), (4, 5, 1, 0), (2, 6, 4, 0), (7, 3, 1, 5)])
_uv = me_cube_030.uv_layers.new(name='UVMap')
_uv.uv.foreach_set('vector', [0.375, 0.0, 0.625, 0.0, 0.5659, 0.25, 0.375, 0.25, 0.375, 0.25, 0.5659, 0.25, 0.5659, 0.5, 0.375, 0.5, 0.375, 0.5, 0.5659, 0.5, 0.625, 0.75, 0.375, 0.75, 0.375, 0.75, 0.625, 0.75, 0.625, 1.0, 0.375, 1.0, 0.125, 0.5, 0.375, 0.5, 0.375, 0.75, 0.125, 0.75, 0.5659, 0.5, 0.875, 0.5, 0.875, 0.75, 0.625, 0.75])
me_cube_030.materials.append(mat_monster_leg)
me_cube_030.use_remesh_fix_poles = True
me_cube_030.use_remesh_preserve_attributes = False
me_cube_030.use_mirror_vertex_groups = False
me_cube_030.update()
me_cube_003 = bpy.data.meshes.new('Cube.003')
me_cube_003.from_pydata([(-1.0, -1.739, 0.3842), (-1.0, -1.0, 1.0), (-0.6868, -0.4115, 0.1138), (-0.6868, 0.05534, 0.2761), (1.0, -1.739, 0.3842), (1.0, -1.0, 1.0), (0.6463, -0.4115, 0.1138), (0.6463, 0.05534, 0.2761)], [], [(0, 1, 3, 2), (2, 3, 7, 6), (6, 7, 5, 4), (4, 5, 1, 0), (2, 6, 4, 0), (7, 3, 1, 5)])
_uv = me_cube_003.uv_layers.new(name='UVMap')
_uv.uv.foreach_set('vector', [0.375, 0.0, 0.625, 0.0, 0.625, 0.25, 0.375, 0.25, 0.375, 0.25, 0.625, 0.25, 0.625, 0.5, 0.375, 0.5, 0.375, 0.5, 0.625, 0.5, 0.625, 0.75, 0.375, 0.75, 0.375, 0.75, 0.625, 0.75, 0.625, 1.0, 0.375, 1.0, 0.125, 0.5, 0.375, 0.5, 0.375, 0.75, 0.125, 0.75, 0.625, 0.5, 0.875, 0.5, 0.875, 0.75, 0.625, 0.75])
me_cube_003.materials.append(mat_torso_main)
me_cube_003.use_remesh_fix_poles = True
me_cube_003.use_remesh_preserve_attributes = False
me_cube_003.use_mirror_vertex_groups = False
me_cube_003.update()
me_cube_020 = bpy.data.meshes.new('Cube.020')
me_cube_020.from_pydata([(-1.0, -1.487, 0.9269), (-1.0, -0.9914, 1.031), (-0.1544, -0.08925, 0.1985), (-0.1219, 0.05534, 0.1793), (1.0, -1.487, 0.9269), (1.0, -0.9914, 1.031), (0.1307, -0.08925, 0.1985), (0.1632, 0.05534, 0.1793)], [], [(0, 1, 3, 2), (2, 3, 7, 6), (6, 7, 5, 4), (4, 5, 1, 0), (2, 6, 4, 0), (7, 3, 1, 5)])
_uv = me_cube_020.uv_layers.new(name='UVMap')
_uv.uv.foreach_set('vector', [0.375, 0.0, 0.625, 0.0, 0.625, 0.25, 0.375, 0.25, 0.375, 0.25, 0.625, 0.25, 0.625, 0.5, 0.375, 0.5, 0.375, 0.5, 0.625, 0.5, 0.625, 0.75, 0.375, 0.75, 0.375, 0.75, 0.625, 0.75, 0.625, 1.0, 0.375, 1.0, 0.125, 0.5, 0.375, 0.5, 0.375, 0.75, 0.125, 0.75, 0.625, 0.5, 0.875, 0.5, 0.875, 0.75, 0.625, 0.75])
me_cube_020.materials.append(mat_torso_main)
me_cube_020.use_remesh_fix_poles = True
me_cube_020.use_remesh_preserve_attributes = False
me_cube_020.use_mirror_vertex_groups = False
me_cube_020.update()

# ---- objects
ob_leg_left_front_paw = bpy.data.objects.new('leg.left.front.paw', me_cube)
ob_light = bpy.data.objects.new('Light', light_light)
ob_camera = bpy.data.objects.new('Camera', cam_camera)
ob_leg_left_front_1 = bpy.data.objects.new('leg.left.front.1', me_cube_002)
ob_torso_main = bpy.data.objects.new('torso.main', me_cube_004)
ob_leg_left_shoulder = bpy.data.objects.new('leg.left.shoulder', me_cube_005)
ob_leg_left_front_2 = bpy.data.objects.new('leg.left.front.2', me_cube_007)
ob_leg_right_front_paw = bpy.data.objects.new('leg.right.front.paw', me_cube_008)
ob_leg_right_front_1 = bpy.data.objects.new('leg.right.front.1', me_cube_009)
ob_leg_right_shoulder = bpy.data.objects.new('leg.right.shoulder', me_cube_010)
ob_leg_right_front_2 = bpy.data.objects.new('leg.right.front.2', me_cube_011)
ob_head = bpy.data.objects.new('head', me_cube_013)
ob_mouth_upper = bpy.data.objects.new('mouth.upper', me_cube_014)
ob_mouth_lower = bpy.data.objects.new('mouth.lower', me_cube_015)
ob_eye_right = bpy.data.objects.new('eye.right', me_cube_016)
ob_eye_left = bpy.data.objects.new('eye.left', me_cube_017)
ob_torso_mid = bpy.data.objects.new('torso.mid', me_cube_001)
ob_torso_end = bpy.data.objects.new('torso.end', me_cube_006)
ob_leg_left_back_2 = bpy.data.objects.new('leg.left.back.2', me_cube_012)
ob_left_leg_back_paw = bpy.data.objects.new('left.leg.back.paw', me_cube_018)
ob_leg_left_back_1 = bpy.data.objects.new('leg.left.back.1', me_cube_019)
ob_leg_left_back_003 = bpy.data.objects.new('leg.left.back.003', me_cube_028)
ob_left_leg_back_paw_001 = bpy.data.objects.new('left.leg.back.paw.001', me_cube_029)
ob_leg_left_back_004 = bpy.data.objects.new('leg.left.back.004', me_cube_030)
ob_cube = bpy.data.objects.new('Cube', me_cube_003)
ob_cube_001 = bpy.data.objects.new('Cube.001', me_cube_020)

# ---- transforms, parenting, visibility, modifiers, constraints
ob_leg_left_front_paw.location = (2.756, -0.07147, 1.0)
ob_leg_left_front_paw.lock_rotations_4d = False
ob_leg_left_front_paw.empty_display_type = 'ARROWS'
ob_leg_left_front_paw.lineart.crease_threshold = 0.0
ob_light.location = (-4.783, -7.792, 9.526)
ob_light.rotation_euler = (0.6503, 0.05522, 1.866)
ob_light.lock_rotations_4d = False
ob_light.empty_display_type = 'ARROWS'
ob_light.color = (0.0, 0.0, 0.0, 0.0)
ob_light.lineart.crease_threshold = 0.0
ob_camera.location = (12.08, -18.44, 13.26)
ob_camera.rotation_euler = (1.109, -0.01571, 0.6613)
ob_camera.lock_rotations_4d = False
ob_camera.empty_display_type = 'ARROWS'
ob_camera.color = (0.0, 0.0, 0.0, 0.0)
ob_camera.display_type = 'WIRE'
ob_camera.lineart.crease_threshold = 0.0
ob_leg_left_front_1.location = (2.756, -0.07147, 2.602)
ob_leg_left_front_1.scale = (0.6, 0.6, 0.6)
ob_leg_left_front_1.lock_rotations_4d = False
ob_leg_left_front_1.empty_display_type = 'ARROWS'
ob_leg_left_front_1.lineart.crease_threshold = 0.0
ob_torso_main.location = (0.0, 0.1033, 4.459)
ob_torso_main.rotation_euler = (-0.2618, 0.0, 0.0)
ob_torso_main.scale = (1.5, 1.5, 1.5)
ob_torso_main.lineart.crease_threshold = 0.0
ob_leg_left_shoulder.location = (2.233, 0.1033, 4.942)
ob_leg_left_shoulder.rotation_euler = (-0.2618, 0.0, 0.0)
ob_leg_left_shoulder.scale = (0.75, 0.75, 0.75)
ob_leg_left_shoulder.lineart.crease_threshold = 0.0
ob_leg_left_front_2.location = (2.286, -0.07812, 4.183)
ob_leg_left_front_2.scale = (0.6, 0.6, 0.6)
ob_leg_left_front_2.lineart.crease_threshold = 0.0
ob_leg_right_front_paw.location = (-2.759, -0.07147, 1.0)
ob_leg_right_front_paw.scale = (-1.0, 1.0, 1.0)
ob_leg_right_front_paw.lock_rotations_4d = False
ob_leg_right_front_paw.empty_display_type = 'ARROWS'
ob_leg_right_front_paw.lineart.crease_threshold = 0.0
ob_leg_right_front_1.location = (-2.759, -0.07147, 2.602)
ob_leg_right_front_1.scale = (-0.6, 0.6, 0.6)
ob_leg_right_front_1.lock_rotations_4d = False
ob_leg_right_front_1.empty_display_type = 'ARROWS'
ob_leg_right_front_1.lineart.crease_threshold = 0.0
ob_leg_right_shoulder.location = (-2.236, 0.1033, 4.942)
ob_leg_right_shoulder.rotation_euler = (-0.2618, 0.0, 0.0)
ob_leg_right_shoulder.scale = (-0.75, 0.75, 0.75)
ob_leg_right_shoulder.lineart.crease_threshold = 0.0
ob_leg_right_front_2.location = (-2.289, -0.07812, 4.183)
ob_leg_right_front_2.scale = (-0.6, 0.6, 0.6)
ob_leg_right_front_2.lineart.crease_threshold = 0.0
ob_head.location = (0.0, -1.995, 6.033)
ob_head.rotation_euler = (0.1571, 0.1745, -0.1396)
ob_head.scale = (0.9, 0.5, 1.05)
ob_head.lineart.crease_threshold = 0.0
ob_mouth_upper.location = (-0.2447, -2.976, 5.884)
ob_mouth_upper.rotation_euler = (0.06458, 0.171, -0.1396)
ob_mouth_upper.scale = (0.9, 0.6, 0.25)
ob_mouth_upper.lineart.crease_threshold = 0.0
ob_mouth_lower.location = (-0.2536, -2.866, 5.236)
ob_mouth_lower.rotation_euler = (0.2827, 0.1676, -0.1396)
ob_mouth_lower.scale = (0.9, 0.6, 0.25)
ob_mouth_lower.lineart.crease_threshold = 0.0
ob_eye_right.location = (-0.3, -2.305, 6.836)
ob_eye_right.rotation_euler = (0.5236, 0.0, 0.02094)
ob_eye_right.scale = (0.25, 0.1, 0.05)
ob_eye_right.lineart.crease_threshold = 0.0
ob_eye_left.location = (0.45, -2.41, 6.767)
ob_eye_left.rotation_euler = (0.7295, 0.2199, -0.3997)
ob_eye_left.scale = (0.25, 0.1, 0.05)
ob_eye_left.lineart.crease_threshold = 0.0
ob_torso_mid.location = (0.0, 3.034, 3.953)
ob_torso_mid.lineart.crease_threshold = 0.0
ob_torso_end.location = (0.0, 4.807, 2.96)
ob_torso_end.lineart.crease_threshold = 0.0
ob_leg_left_back_2.location = (1.285, 4.395, 2.86)
ob_leg_left_back_2.rotation_euler = (-0.4223, -0.0, 0.0)
ob_leg_left_back_2.scale = (0.25, 0.4, 0.75)
ob_leg_left_back_2.lineart.crease_threshold = 0.0
ob_left_leg_back_paw.location = (1.502, 3.727, 0.5688)
ob_left_leg_back_paw.scale = (0.6, 0.6, 0.6)
ob_left_leg_back_paw.lineart.crease_threshold = 0.0
ob_leg_left_back_1.location = (1.578, 3.722, 1.668)
ob_leg_left_back_1.scale = (0.5, 0.5, 0.5)
ob_leg_left_back_1.lineart.crease_threshold = 0.0
ob_leg_left_back_003.location = (-1.285, 4.395, 2.86)
ob_leg_left_back_003.rotation_euler = (-0.4223, -0.0, 0.0)
ob_leg_left_back_003.scale = (-0.25, 0.4, 0.75)
ob_leg_left_back_003.lineart.crease_threshold = 0.0
ob_left_leg_back_paw_001.location = (-1.502, 3.727, 0.5688)
ob_left_leg_back_paw_001.scale = (-0.6, 0.6, 0.6)
ob_left_leg_back_paw_001.lineart.crease_threshold = 0.0
ob_leg_left_back_004.location = (-1.578, 3.722, 1.668)
ob_leg_left_back_004.scale = (-0.5, 0.5, 0.5)
ob_leg_left_back_004.lineart.crease_threshold = 0.0
ob_cube.location = (0.0, 5.988, 1.597)
ob_cube.scale = (0.75, 0.75, 0.75)
ob_cube.lineart.crease_threshold = 0.0
ob_cube_001.location = (-0.003218, 6.382, 0.8653)
ob_cube_001.scale = (0.4, 0.446, 0.9027)
ob_cube_001.lineart.crease_threshold = 0.0

# ---- collection membership
col_monster.objects.link(ob_leg_left_front_paw)
col_monster.objects.link(ob_light)
col_monster.objects.link(ob_camera)
col_monster.objects.link(ob_leg_left_front_1)
col_monster.objects.link(ob_torso_main)
col_monster.objects.link(ob_leg_left_shoulder)
col_monster.objects.link(ob_leg_left_front_2)
col_monster.objects.link(ob_leg_right_front_paw)
col_monster.objects.link(ob_leg_right_front_1)
col_monster.objects.link(ob_leg_right_shoulder)
col_monster.objects.link(ob_leg_right_front_2)
col_monster.objects.link(ob_head)
col_monster.objects.link(ob_mouth_upper)
col_monster.objects.link(ob_mouth_lower)
col_monster.objects.link(ob_eye_right)
col_monster.objects.link(ob_eye_left)
col_monster.objects.link(ob_torso_mid)
col_monster.objects.link(ob_torso_end)
col_monster.objects.link(ob_leg_left_back_2)
col_monster.objects.link(ob_left_leg_back_paw)
col_monster.objects.link(ob_leg_left_back_1)
col_monster.objects.link(ob_leg_left_back_003)
col_monster.objects.link(ob_left_leg_back_paw_001)
col_monster.objects.link(ob_leg_left_back_004)
col_monster.objects.link(ob_cube)
col_monster.objects.link(ob_cube_001)

# ---- scene / render settings (as saved in the file)
scene.camera = ob_camera
scene.frame_start = 1; scene.frame_end = 250; scene.frame_set(0)
scene.render.engine = 'CYCLES'
scene.cycles.use_denoising = False
scene.cycles.samples = 128
scene.cycles.sampling_pattern = 'TABULATED_SOBOL'
scene.cycles.use_adaptive_sampling = False
scene.cycles.use_light_tree = False
scene.view_settings.view_transform = 'Filmic'
bpy.context.view_layer.update()
